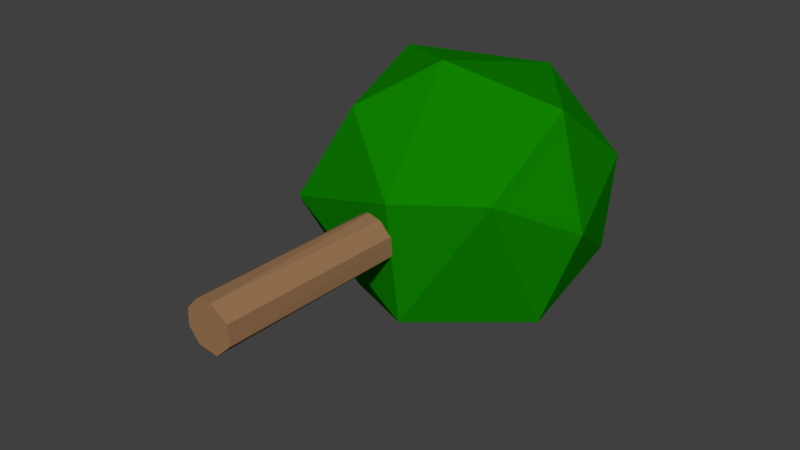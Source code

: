 # Source: Tree.blend  (saved by Blender 2.78.0; exported with 4.5.12 LTS)
import bpy
from mathutils import Matrix  # noqa: F401  (used for matrix-valued properties, if any)

bpy.ops.wm.read_factory_settings(use_empty=True)
scene = bpy.context.scene
scene.name = 'Scene'

# ---- collections
col_collection_1 = bpy.data.collections.new('Collection 1'); scene.collection.children.link(col_collection_1)

# ---- materials (node trees are filled in below, after node groups)
mat_canopy = bpy.data.materials.new('Canopy')
mat_canopy.alpha_threshold = 0.0
mat_canopy.use_transparent_shadow = False
mat_canopy.diffuse_color = (0.004789, 0.2206, 0.0, 1.0)
mat_canopy.roughness = 0.5
mat_canopy.specular_intensity = 0.0
mat_trunk = bpy.data.materials.new('Trunk')
mat_trunk.alpha_threshold = 0.0
mat_trunk.use_transparent_shadow = False
mat_trunk.diffuse_color = (0.3335, 0.1826, 0.08725, 1.0)
mat_trunk.roughness = 0.5
mat_trunk.specular_intensity = 0.0

# ---- material node trees

# ---- world
world_world = bpy.data.worlds.new('World'); scene.world = world_world
world_world.color = (0.05088, 0.05088, 0.05088)
world_world.use_sun_shadow = False
world_world.sun_shadow_jitter_overblur = 0.0
world_world.cycles.sampling_method = 'MANUAL'

# ---- meshes
me_cylinder = bpy.data.meshes.new('Cylinder')
me_cylinder.from_pydata([(0.474, 4.238, -1.757), (0.5563, 7.337, -3.209), (2.445, 6.105, -1.866), (2.413, 8.442, -1.165), (3.053, 6.476, 0.09445), (2.182, 4.739, 1.059), (2.192, 6.905, 2.247), (2.34, 8.907, 0.722), (0.426, 9.198, 2.173), (0.1696, 5.877, 3.035), (0.4353, 3.91, 0.8773), (-1.246, 4.933, 2.061), (0.6857, 9.819, -0.8738), (-1.936, 7.468, 2.515), (-2.093, 8.934, 1.008), (-2.338, 4.475, 0.00563), (-3.157, 7.215, -0.3211), (-1.724, 5.521, -2.275), (-1.668, 8.164, -2.294), (-1.18, 9.724, -0.9444), (0.1578, -2.163e-08, -0.4946), (0.02395, 5.0, -0.5179), (0.4776, -8.225e-09, -0.1881), (0.4676, 5.0, -0.2379), (0.4676, 1.039e-08, 0.2379), (0.4776, 5.0, 0.1881), (0.1056, 2.167e-08, 0.4958), (0.2432, 5.0, 0.4464), (-0.2432, 1.952e-08, 0.4464), (-0.1056, 5.0, 0.4958), (-0.4776, 8.227e-09, 0.1881), (-0.4047, 5.0, 0.3127), (-0.4888, -6.889e-09, -0.1576), (-0.5141, 5.0, -0.01624), (-0.2716, -1.882e-08, -0.4302), (-0.3836, 5.0, -0.3375)], [], [(10, 15, 0), (23, 22, 20), (27, 26, 24), (29, 28, 26), (31, 30, 28), (33, 32, 30), (35, 34, 32), (21, 20, 34), (12, 1, 19), (4, 5, 2), (7, 3, 12), (5, 4, 6), (7, 12, 8), (9, 10, 5), (10, 9, 11), (13, 9, 8), (8, 12, 19), (11, 9, 13), (22, 23, 25, 24), (14, 8, 19), (13, 14, 16), (13, 16, 15), (1, 17, 18), (21, 23, 20), (25, 27, 24), (27, 29, 26), (29, 31, 28), (31, 33, 30), (33, 35, 32), (35, 21, 34), (0, 1, 2), (3, 1, 12), (9, 5, 6), (2, 5, 0), (3, 4, 2), (10, 0, 5), (7, 4, 3), (7, 6, 4), (8, 6, 7), (19, 16, 14), (8, 9, 6), (14, 13, 8), (10, 11, 15), (15, 11, 13), (17, 15, 16), (18, 16, 19), (17, 16, 18), (0, 15, 17), (19, 1, 18), (0, 17, 1), (1, 3, 2), (21, 35, 33, 31, 29, 27, 25, 23), (28, 30, 32, 34, 20, 22, 24, 26)])
me_cylinder.polygons.foreach_set('material_index', [0, 1, 1, 1, 1, 1, 1, 1, 0, 0, 0, 0, 0, 0, 0, 0, 0, 0, 1, 0, 0, 0, 0, 1, 1, 1, 1, 1, 1, 1, 0, 0, 0, 0, 0, 0, 0, 0, 0, 0, 0, 0, 0, 0, 0, 0, 0, 0, 0, 0, 0, 1, 1])
me_cylinder.materials.append(mat_canopy)
me_cylinder.materials.append(mat_trunk)
me_cylinder.use_remesh_preserve_volume = False
me_cylinder.use_remesh_preserve_attributes = False
me_cylinder.use_mirror_vertex_groups = False
me_cylinder.update()

# ---- objects
ob_cylinder = bpy.data.objects.new('Cylinder', me_cylinder)

# ---- transforms, parenting, visibility, modifiers, constraints
ob_cylinder.location = (0.0, 0.0, 0.0)
ob_cylinder.lineart.crease_threshold = 0.0

# ---- collection membership
col_collection_1.objects.link(ob_cylinder)

# ---- scene / render settings (as saved in the file)
scene.frame_start = 1; scene.frame_end = 250; scene.frame_set(1)
scene.render.engine = 'BLENDER_EEVEE_NEXT'
scene.render.resolution_percentage = 50
scene.render.dither_intensity = 0.0
scene.cycles.use_denoising = False
scene.cycles.samples = 128
scene.cycles.sampling_pattern = 'TABULATED_SOBOL'
scene.cycles.light_sampling_threshold = 0.0
scene.cycles.use_adaptive_sampling = False
scene.cycles.use_light_tree = False
scene.cycles.blur_glossy = 0.0
scene.cycles.sample_clamp_indirect = 0.0
scene.view_settings.view_transform = 'Standard'
bpy.context.view_layer.update()

# ---- added for rendering (the .blend has no active camera and no usable light): camera, sun
cam_auto = bpy.data.cameras.new('AutoCamera')
cam_auto.lens = 50.0
cam_auto.sensor_width = 36.0
cam_auto.clip_end = 1000.0
ob_auto_camera = bpy.data.objects.new('AutoCamera', cam_auto)
scene.collection.objects.link(ob_auto_camera)
ob_auto_camera.location = (12.1513, -9.73469, 9.67594)
ob_auto_camera.rotation_euler = (1.09748, -7.21219e-08, 0.694738)
scene.camera = ob_auto_camera
light_auto_sun = bpy.data.lights.new('AutoSun', 'SUN')
light_auto_sun.energy = 3.0
light_auto_sun.angle = 0.0523599
ob_auto_sun = bpy.data.objects.new('AutoSun', light_auto_sun)
scene.collection.objects.link(ob_auto_sun)
ob_auto_sun.rotation_euler = (0.872665, 0.174533, 0.523599)
bpy.context.view_layer.update()
